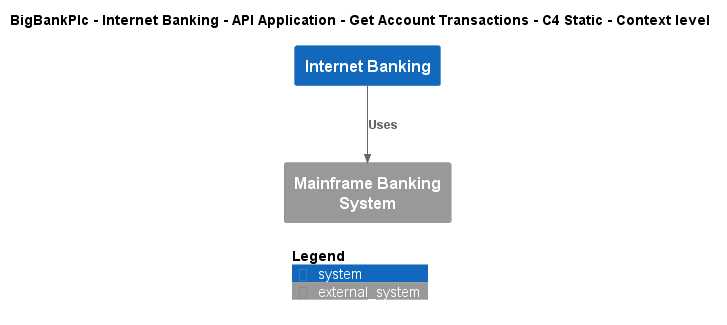

The diagram above was rendered by PlantUML. Its source (embedded in the PNG):
@startuml
!include ..\..\..\..\..\..\..\.c4s\C4_Context.puml

AddElementTag("c4interflow:lifecycle:new", $bgColor=green, $fontColor=#ffffff, $borderColor=green, $shadowing="False")
AddElementTag("c4interflow:lifecycle:changed", $bgColor=orange, $fontColor=#ffffff, $borderColor=orange, $shadowing="False")
AddElementTag("c4interflow:lifecycle:removed", $bgColor=red, $fontColor=#ffffff, $borderColor=red, $shadowing="False")

AddRelTag("c4interflow:lifecycle:new", $textColor=green, $lineColor=green)
AddRelTag("c4interflow:lifecycle:changed", $textColor=orange, $lineColor=orange)
AddRelTag("c4interflow:lifecycle:removed", $textColor=red, $lineColor=red)

SHOW_PERSON_PORTRAIT()
LAYOUT_TOP_DOWN()

skinparam linetype polyline

title BigBankPlc - Internet Banking - API Application - Get Account Transactions - C4 Static - Context level

System(BigBankPlc.SoftwareSystems.InternetBanking, "Internet Banking", "")
System_Ext(BigBankPlc.SoftwareSystems.MainframeBankingSystem, "Mainframe Banking System", "")

Rel(BigBankPlc.SoftwareSystems.InternetBanking, BigBankPlc.SoftwareSystems.MainframeBankingSystem, "Uses")


SHOW_LEGEND()
@enduml